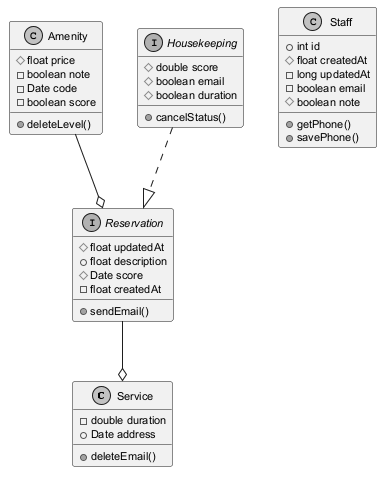

The diagram above was rendered by PlantUML. Its source (embedded in the PNG):
@startuml
skinparam monochrome true
skinparam defaultFontSize 11
class Service {
  -double duration
  +Date address
  +deleteEmail()
}
class Amenity {
  #float price
  -boolean note
  -Date code
  -boolean score
  +deleteLevel()
}
interface Reservation {
  #float updatedAt
  +float description
  #Date score
  -float createdAt
  +sendEmail()
}
class Staff {
  +int id
  #float createdAt
  -long updatedAt
  -boolean email
  #boolean note
  +getPhone()
  +savePhone()
}
interface Housekeeping {
  #double score
  #boolean email
  #boolean duration
  +cancelStatus()
}
Amenity --o Reservation
Housekeeping ..|> Reservation
Reservation --o Service
@enduml